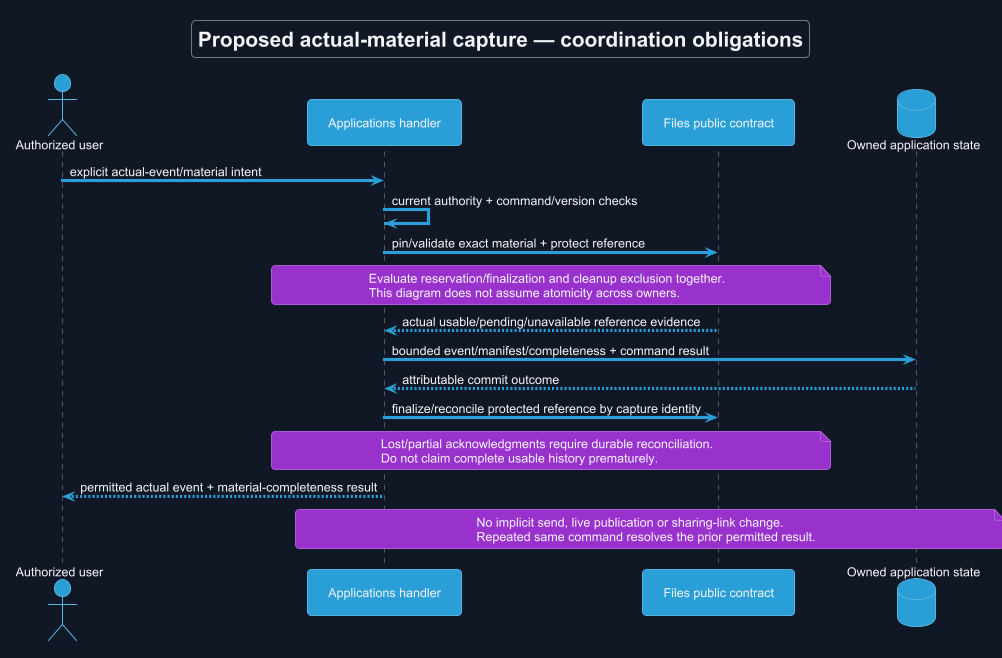

The diagram above was rendered by PlantUML. Its source (embedded in the PNG):
@startuml
!theme cyborg
skinparam backgroundColor #111827
skinparam defaultFontColor #F3F4F6
title Proposed actual-material capture — coordination obligations
skinparam backgroundColor #111827
skinparam defaultFontName Arial
skinparam shadowing false
actor "Authorized user" as U
participant "Applications handler" as A
participant "Files public contract" as F
database "Owned application state" as DB
U -> A : explicit actual-event/material intent
A -> A : current authority + command/version checks
A -> F : pin/validate exact material + protect reference
note over A,F
 Evaluate reservation/finalization and cleanup exclusion together.
 This diagram does not assume atomicity across owners.
end note
F --> A : actual usable/pending/unavailable reference evidence
A -> DB : bounded event/manifest/completeness + command result
DB --> A : attributable commit outcome
A -> F : finalize/reconcile protected reference by capture identity
note over A,F
 Lost/partial acknowledgments require durable reconciliation.
 Do not claim complete usable history prematurely.
end note
A --> U : permitted actual event + material-completeness result
note over A,DB
 No implicit send, live publication or sharing-link change.
 Repeated same command resolves the prior permitted result.
end note
@enduml